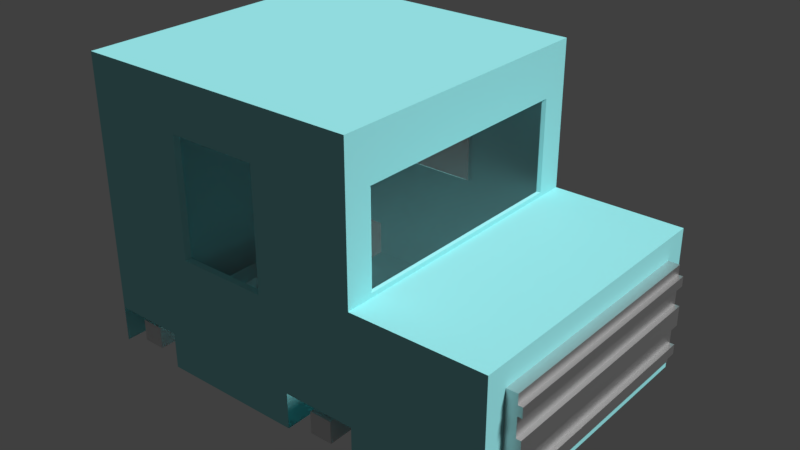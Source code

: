 # Source: car2.blend  (saved by Blender 2.78.0; exported with 4.5.12 LTS)
import bpy
from mathutils import Matrix  # noqa: F401  (used for matrix-valued properties, if any)

bpy.ops.wm.read_factory_settings(use_empty=True)
scene = bpy.context.scene
scene.name = 'Scene'

# ---- collections
col_collection_1 = bpy.data.collections.new('Collection 1'); scene.collection.children.link(col_collection_1)

# ---- materials (node trees are filled in below, after node groups)
mat_car = bpy.data.materials.new('Car')
mat_car.alpha_threshold = 0.0
mat_car.roughness = 0.5
mat_car.line_color = (0.0, 0.0, 0.0, 1.0)
mat_glass = bpy.data.materials.new('Glass')
mat_glass.alpha_threshold = 0.0
mat_glass.roughness = 0.5
mat_k_hler = bpy.data.materials.new('Kühler')
mat_k_hler.alpha_threshold = 0.0
mat_k_hler.roughness = 0.5

# ---- material node trees
mat_car.use_nodes = True; mat_car.node_tree.nodes.clear()
_N = mat_car.node_tree.nodes; _L = mat_car.node_tree.links
n0 = _N.new('ShaderNodeOutputMaterial'); n0.name = 'Material Output'; n0.location = (300, 300)
n1 = _N.new('ShaderNodeBsdfDiffuse'); n1.name = 'Diffuse BSDF'; n1.location = (10, 300)
n1.inputs[0].default_value = (0.3092, 0.7771, 0.8, 1.0)
_L.new(n1.outputs[0], n0.inputs[0])
n0.is_active_output = True
mat_glass.use_nodes = True; mat_glass.node_tree.nodes.clear()
_N = mat_glass.node_tree.nodes; _L = mat_glass.node_tree.links
n0 = _N.new('ShaderNodeOutputMaterial'); n0.name = 'Material Output'; n0.location = (450, 300)
n1 = _N.new('ShaderNodeBsdfTransparent'); n1.name = 'Transparent BSDF'; n1.location = (10, 300)
n1.inputs[0].default_value = (0.8, 0.8, 0.8, 1.0)
n2 = _N.new('ShaderNodeMixShader'); n2.name = 'Mix Shader'; n2.location = (230, 333)
n2.inputs[0].default_value = 0.1909
n3 = _N.new('ShaderNodeBsdfAnisotropic'); n3.name = 'Glossy BSDF'; n3.location = (-14, 197)
n3.distribution = 'GGX'
n3.inputs[1].default_value = 0.4472
_L.new(n1.outputs[0], n2.inputs[1])
_L.new(n2.outputs[0], n0.inputs[0])
_L.new(n3.outputs[0], n2.inputs[2])
n0.is_active_output = True
mat_k_hler.use_nodes = True; mat_k_hler.node_tree.nodes.clear()
_N = mat_k_hler.node_tree.nodes; _L = mat_k_hler.node_tree.links
n0 = _N.new('ShaderNodeOutputMaterial'); n0.name = 'Material Output'; n0.location = (460, 300)
n1 = _N.new('ShaderNodeMixShader'); n1.name = 'Mix Shader'; n1.location = (240, 287)
n2 = _N.new('ShaderNodeBsdfAnisotropic'); n2.name = 'Glossy BSDF'; n2.location = (18, 133)
n2.distribution = 'GGX'
n2.inputs[1].default_value = 0.4472
n3 = _N.new('ShaderNodeBsdfAnisotropic'); n3.name = 'Glossy BSDF.001'; n3.location = (11, 278)
n3.distribution = 'GGX'
n3.inputs[1].default_value = 0.4472
n4 = _N.new('ShaderNodeFresnel'); n4.name = 'Fresnel'; n4.location = (23, 408)
n4.inputs[0].default_value = 1.6
_L.new(n1.outputs[0], n0.inputs[0])
_L.new(n2.outputs[0], n1.inputs[2])
_L.new(n3.outputs[0], n1.inputs[1])
_L.new(n4.outputs[0], n1.inputs[0])
n0.is_active_output = True

# ---- world
world_world = bpy.data.worlds.new('World'); scene.world = world_world
world_world.color = (0.05088, 0.05088, 0.05088)
world_world.use_sun_shadow = False
world_world.sun_shadow_jitter_overblur = 0.0
world_world.cycles.sampling_method = 'MANUAL'

# ---- lights
light_lamp = bpy.data.lights.new('Lamp', 'SUN')
light_lamp.transmission_factor = 0.0
light_lamp.cutoff_distance = 30.0
light_lamp.angle = 0.1993
light_lamp.energy = 3.4
light_lamp.shadow_buffer_clip_start = 1.001
light_lamp.shadow_soft_size = 0.1
light_lamp.shadow_cascade_max_distance = 1000.0

# ---- meshes
me_cylinder = bpy.data.meshes.new('Cylinder')
me_cylinder.from_pydata([(0.0, 1.0, -1.0), (0.0, 1.0, 1.0), (0.1951, 0.9808, -1.0), (0.1951, 0.9808, 1.0), (0.3827, 0.9239, -1.0), (0.3827, 0.9239, 1.0), (0.5556, 0.8315, -1.0), (0.5556, 0.8315, 1.0), (0.7071, 0.7071, -1.0), (0.7071, 0.7071, 1.0), (0.8315, 0.5556, -1.0), (0.8315, 0.5556, 1.0), (0.9239, 0.3827, -1.0), (0.9239, 0.3827, 1.0), (0.9808, 0.1951, -1.0), (0.9808, 0.1951, 1.0), (1.0, 7.55e-08, -1.0), (1.0, 7.55e-08, 1.0), (0.9808, -0.1951, -1.0), (0.9808, -0.1951, 1.0), (0.9239, -0.3827, -1.0), (0.9239, -0.3827, 1.0), (0.8315, -0.5556, -1.0), (0.8315, -0.5556, 1.0), (0.7071, -0.7071, -1.0), (0.7071, -0.7071, 1.0), (0.5556, -0.8315, -1.0), (0.5556, -0.8315, 1.0), (0.3827, -0.9239, -1.0), (0.3827, -0.9239, 1.0), (0.1951, -0.9808, -1.0), (0.1951, -0.9808, 1.0), (-3.258e-07, -1.0, -1.0), (-3.258e-07, -1.0, 1.0), (-0.1951, -0.9808, -1.0), (-0.1951, -0.9808, 1.0), (-0.3827, -0.9239, -1.0), (-0.3827, -0.9239, 1.0), (-0.5556, -0.8315, -1.0), (-0.5556, -0.8315, 1.0), (-0.7071, -0.7071, -1.0), (-0.7071, -0.7071, 1.0), (-0.8315, -0.5556, -1.0), (-0.8315, -0.5556, 1.0), (-0.9239, -0.3827, -1.0), (-0.9239, -0.3827, 1.0), (-0.9808, -0.1951, -1.0), (-0.9808, -0.1951, 1.0), (-1.0, 9.656e-07, -1.0), (-1.0, 9.656e-07, 1.0), (-0.9808, 0.1951, -1.0), (-0.9808, 0.1951, 1.0), (-0.9239, 0.3827, -1.0), (-0.9239, 0.3827, 1.0), (-0.8315, 0.5556, -1.0), (-0.8315, 0.5556, 1.0), (-0.7071, 0.7071, -1.0), (-0.7071, 0.7071, 1.0), (-0.5556, 0.8315, -1.0), (-0.5556, 0.8315, 1.0), (-0.3827, 0.9239, -1.0), (-0.3827, 0.9239, 1.0), (-0.1951, 0.9808, -1.0), (-0.1951, 0.9808, 1.0)], [], [(0, 1, 3, 2), (2, 3, 5, 4), (4, 5, 7, 6), (6, 7, 9, 8), (8, 9, 11, 10), (10, 11, 13, 12), (12, 13, 15, 14), (14, 15, 17, 16), (16, 17, 19, 18), (18, 19, 21, 20), (20, 21, 23, 22), (22, 23, 25, 24), (24, 25, 27, 26), (26, 27, 29, 28), (28, 29, 31, 30), (30, 31, 33, 32), (32, 33, 35, 34), (34, 35, 37, 36), (36, 37, 39, 38), (38, 39, 41, 40), (40, 41, 43, 42), (42, 43, 45, 44), (44, 45, 47, 46), (46, 47, 49, 48), (48, 49, 51, 50), (50, 51, 53, 52), (52, 53, 55, 54), (54, 55, 57, 56), (56, 57, 59, 58), (58, 59, 61, 60), (3, 1, 63, 61, 59, 57, 55, 53, 51, 49, 47, 45, 43, 41, 39, 37, 35, 33, 31, 29, 27, 25, 23, 21, 19, 17, 15, 13, 11, 9, 7, 5), (60, 61, 63, 62), (62, 63, 1, 0), (0, 2, 4, 6, 8, 10, 12, 14, 16, 18, 20, 22, 24, 26, 28, 30, 32, 34, 36, 38, 40, 42, 44, 46, 48, 50, 52, 54, 56, 58, 60, 62)])
me_cylinder.use_remesh_preserve_volume = False
me_cylinder.use_remesh_preserve_attributes = False
me_cylinder.use_mirror_vertex_groups = False
me_cylinder.update()
me_cube = bpy.data.meshes.new('Cube')
me_cube.from_pydata([(0.32, 0.8261, -0.6189), (0.32, -1.174, -0.6189), (-1.68, -1.174, -0.6189), (-1.68, 0.8261, -0.6189), (0.32, 0.6412, 1.042), (0.32, -0.9889, 1.042), (-1.68, -1.174, 1.381), (-1.68, 0.8261, 1.381), (0.32, -0.1739, -0.6189), (-0.68, 0.8261, -0.5911), (0.32, 0.6412, 0.4116), (-0.68, -1.174, -0.5911), (0.32, -0.9889, 0.4116), (-1.68, -0.1739, -0.6189), (-1.68, -1.174, 0.3811), (-1.68, 0.8261, 0.3811), (0.32, -0.1739, 1.042), (-0.68, 0.8261, 1.036), (-0.68, -1.174, 1.036), (-1.68, -0.1739, 1.381), (-0.68, 0.8261, 0.2226), (-1.68, -0.1739, 0.3811), (-0.68, -1.174, 0.2226), (0.32, -0.1739, 0.4116), (-0.68, -0.1739, 1.381), (-0.68, -0.1739, -0.6189), (0.32, -0.6739, -0.6189), (-1.18, 0.8261, -0.6189), (0.32, 0.6412, 0.7267), (-1.18, -1.174, -0.6189), (0.32, -0.9889, 0.7267), (-1.68, 0.3261, -0.6189), (-1.68, -1.174, 0.8811), (-1.68, 0.8261, 0.8811), (0.32, -0.6739, 1.042), (-0.9937, 0.8261, 1.036), (-0.9937, -1.174, 1.036), (-1.68, 0.3261, 1.381), (0.32, 0.3261, -0.6189), (-0.18, 0.8261, -0.6189), (0.32, 0.8261, -0.1189), (-0.18, -1.174, -0.6189), (0.32, -1.174, -0.1189), (-1.68, -0.6739, -0.6189), (-1.68, -1.174, -0.1189), (-1.68, 0.8261, -0.1189), (0.32, 0.3261, 1.042), (-0.3663, 0.8261, 1.036), (-0.3663, -1.174, 1.036), (-1.68, -0.6739, 1.381), (-0.9937, 0.8261, 0.2226), (-0.18, 0.8261, 0.3811), (-0.68, 0.8261, -0.2774), (-1.68, 0.3261, 0.3811), (-1.68, -0.6739, 0.3811), (-1.68, -0.1739, -0.1189), (-1.68, -0.1739, 0.8811), (-0.9937, -1.174, 0.2226), (-0.18, -1.174, 0.3811), (-0.68, -1.174, -0.2774), (0.32, -0.6739, 0.4116), (0.32, 0.3261, 0.4116), (-0.68, -0.6739, 1.381), (-0.68, 0.3261, 1.381), (-0.18, -0.1739, 1.381), (-1.18, -0.1739, 1.381), (-1.18, -0.1739, -0.6189), (-0.18, -0.1739, -0.6189), (-0.68, 0.3261, -0.6189), (-0.68, -0.6739, -0.6189), (-0.18, -0.6739, -0.6189), (-0.18, 0.3261, -0.6189), (-1.18, 0.3261, -0.6189), (-1.18, 0.3261, 1.381), (-0.18, 0.3261, 1.381), (-0.18, -0.6739, 1.381), (-0.18, -1.174, 0.8811), (-0.18, -1.174, -0.1189), (-1.18, -1.174, -0.1189), (-1.68, -0.6739, 0.8811), (-1.68, -0.6739, -0.1189), (-1.68, 0.3261, -0.1189), (-0.18, 0.8261, -0.1189), (-0.18, 0.8261, 0.8811), (-0.9937, 0.8261, 0.7226), (-1.18, 0.8261, -0.1189), (-1.68, 0.3261, 0.8811), (-0.9937, -1.174, 0.7226), (-1.18, -0.6739, 1.381), (-1.18, -0.6739, -0.6189), (1.222, -0.6739, -0.4622), (1.222, -1.017, -0.4622), (1.222, 0.3261, -0.4622), (1.222, -0.1739, -0.4622), (1.222, 0.6694, -0.1189), (1.222, 0.6694, 0.2244), (1.222, -1.017, -0.1189), (1.222, -1.017, 0.2244), (1.222, -0.6739, 0.2244), (1.222, 0.3261, 0.2244), (1.222, -0.1739, 0.2244), (1.222, 0.6694, -0.4622), (0.32, 0.8261, 0.8811), (0.32, 0.8261, 1.381), (0.32, -1.174, 0.8811), (0.32, -1.174, 1.381), (0.32, -0.6739, 1.381), (0.32, 0.3261, 1.381), (0.32, -0.1739, 1.381), (0.32, -0.6739, 0.3811), (0.32, -1.174, 0.3811), (0.32, 0.3261, 0.3811), (0.32, -0.1739, 0.3811), (0.32, 0.8261, 0.3811), (1.222, -0.6739, -0.6189), (1.222, -1.174, -0.6189), (1.222, 0.3261, -0.6189), (1.222, -0.1739, -0.6189), (1.222, 0.8261, -0.1189), (1.222, 0.8261, 0.3811), (1.222, -1.174, -0.1189), (1.222, -1.174, 0.3811), (1.222, -0.6739, 0.3811), (1.222, 0.3261, 0.3811), (1.222, -0.1739, 0.3811), (1.222, 0.8261, -0.6189), (1.298, -0.1739, -0.4622), (1.298, -0.1739, 0.2244), (1.298, 0.6694, -0.1189), (1.298, 0.3261, -0.4622), (1.298, 0.3261, 0.2244), (1.298, -1.017, -0.1189), (1.298, -0.6739, -0.4622), (1.298, -0.6739, 0.2244), (1.298, -1.017, -0.4622), (1.298, 0.6694, 0.2244), (1.298, -1.017, 0.2244), (1.298, 0.6694, -0.4622), (-0.68, 0.8261, -0.6189), (-0.3663, 0.8261, -0.5911), (-0.68, -1.174, -0.6189), (-0.3663, -1.174, -0.5911), (-0.18, 0.8261, 1.381), (-0.68, 0.8261, 1.381), (-0.18, -1.174, 1.381), (-0.68, -1.174, 1.381), (-1.18, 0.8261, 1.381), (-0.9937, 0.8261, -0.5911), (-0.9937, -1.174, -0.5911), (-1.18, -1.174, 1.381), (-0.3663, -1.174, 0.7226), (-0.3663, -1.174, 0.2226), (-0.3663, -1.174, -0.2774), (-1.18, -1.174, 0.3811), (-0.9937, -1.174, -0.2774), (-0.3663, 0.8261, -0.2774), (-0.3663, 0.8261, 0.2226), (-0.3663, 0.8261, 0.7226), (-1.18, 0.8261, 0.8811), (-1.18, 0.8261, 0.3811), (-1.18, -1.174, 0.8811), (-0.9937, 0.8261, -0.2774), (-0.3621, 0.796, 0.2367), (-0.6663, 0.796, 0.2367), (-0.6663, 0.796, 0.7217), (-0.6663, 0.796, 1.026), (-0.3621, -1.144, 0.2367), (-0.6663, -1.144, 0.2367), (-0.6663, -1.144, 0.7217), (0.3036, -0.1739, 0.7256), (0.3036, -0.1739, 0.42), (-0.9705, 0.796, 0.2367), (-0.9705, -1.144, 0.2367), (-0.6663, -1.144, 1.026), (0.3036, -0.1739, 1.031), (0.3036, 0.3111, 0.7256), (0.3036, 0.6166, 0.7256), (0.3036, 0.3111, 0.42), (0.3036, 0.3111, 1.031), (-0.3621, -1.144, 0.7217), (-0.3621, 0.796, 0.7217), (-0.9705, 0.796, 0.7217), (-0.9705, -1.144, 0.7217), (0.3036, -0.6588, 0.7256), (0.3036, -0.9644, 0.7256), (0.3036, -0.6588, 0.42), (0.3036, -0.6588, 1.031), (0.3036, 0.6166, 1.031), (0.3036, -0.9644, 1.031), (0.3036, -0.9644, 0.42), (0.3036, 0.6166, 0.42), (-0.3621, 0.796, 1.026), (-0.3621, -1.144, 1.026), (-0.9705, 0.796, 1.026), (-0.9705, -1.144, 1.026), (1.222, 0.6694, -0.3935), (1.222, 0.6694, -0.3249), (1.222, 0.6694, -0.2562), (1.222, 0.6694, -0.1876), (1.222, -1.017, -0.3935), (1.222, -1.017, -0.3249), (1.222, -1.017, -0.2562), (1.222, -1.017, -0.1876), (1.298, -0.1739, -0.1876), (1.298, -0.1739, -0.2562), (1.298, -0.1739, -0.3249), (1.298, -0.1739, -0.3935), (1.298, 0.3261, -0.1876), (1.298, 0.3261, -0.2562), (1.298, 0.3261, -0.3249), (1.298, 0.3261, -0.3935), (1.298, -0.6739, -0.1876), (1.298, -0.6739, -0.2562), (1.298, -0.6739, -0.3249), (1.298, -0.6739, -0.3935), (1.298, 0.6694, -0.3935), (1.298, 0.6694, -0.3249), (1.298, 0.6694, -0.2562), (1.298, 0.6694, -0.1876), (1.298, -1.017, -0.3935), (1.298, -1.017, -0.3249), (1.298, -1.017, -0.2562), (1.298, -1.017, -0.1876), (0.32, 0.8261, -0.01892), (0.32, 0.8261, 0.08108), (0.32, 0.8261, 0.1811), (0.32, 0.8261, 0.2811), (0.32, -1.174, -0.01892), (0.32, -1.174, 0.08108), (0.32, -1.174, 0.1811), (0.32, -1.174, 0.2811), (-1.68, -1.174, -0.01892), (-1.68, -1.174, 0.08108), (-1.68, -1.174, 0.1811), (-1.68, -1.174, 0.2811), (-1.68, 0.8261, -0.01892), (-1.68, 0.8261, 0.08108), (-1.68, 0.8261, 0.1811), (-1.68, 0.8261, 0.2811), (-0.68, 0.8261, -0.1774), (-0.68, 0.8261, -0.07738), (-0.68, 0.8261, 0.02262), (-0.68, 0.8261, 0.1226), (-1.68, -0.1739, 0.2811), (-1.68, -0.1739, 0.1811), (-1.68, -0.1739, 0.08108), (-1.68, -0.1739, -0.01892), (-0.68, -1.174, 0.1226), (-0.68, -1.174, 0.02262), (-0.68, -1.174, -0.07738), (-0.68, -1.174, -0.1774), (-0.18, -1.174, 0.2811), (-0.18, -1.174, 0.1811), (-0.18, -1.174, 0.08108), (-0.18, -1.174, -0.01892), (-1.18, -1.174, 0.2811), (-1.18, -1.174, 0.1811), (-1.18, -1.174, 0.08108), (-1.18, -1.174, -0.01892), (-1.68, -0.6739, 0.2811), (-1.68, -0.6739, 0.1811), (-1.68, -0.6739, 0.08108), (-1.68, -0.6739, -0.01892), (-1.68, 0.3261, 0.2811), (-1.68, 0.3261, 0.1811), (-1.68, 0.3261, 0.08108), (-1.68, 0.3261, -0.01892), (-0.18, 0.8261, -0.01892), (-0.18, 0.8261, 0.08108), (-0.18, 0.8261, 0.1811), (-0.18, 0.8261, 0.2811), (-1.18, 0.8261, -0.01892), (-1.18, 0.8261, 0.08108), (-1.18, 0.8261, 0.1811), (-1.18, 0.8261, 0.2811), (1.222, 0.8261, -0.01892), (1.222, 0.8261, 0.08108), (1.222, 0.8261, 0.1811), (1.222, 0.8261, 0.2811), (1.222, -1.174, -0.01892), (1.222, -1.174, 0.08108), (1.222, -1.174, 0.1811), (1.222, -1.174, 0.2811), (1.222, 0.6694, -0.05027), (1.222, 0.6694, 0.01839), (1.222, 0.6694, 0.08704), (1.222, 0.6694, 0.1557), (1.222, -1.017, -0.05027), (1.222, -1.017, 0.01839), (1.222, -1.017, 0.08704), (1.222, -1.017, 0.1557), (1.298, -0.1739, 0.1557), (1.298, -0.1739, 0.08704), (1.298, -0.1739, 0.01839), (1.298, -0.1739, -0.05027), (1.298, 0.3261, 0.1557), (1.298, 0.3261, 0.08704), (1.298, 0.3261, 0.01839), (1.298, 0.3261, -0.05027), (1.298, -0.6739, 0.1557), (1.298, -0.6739, 0.08704), (1.298, -0.6739, 0.01839), (1.298, -0.6739, -0.05027), (1.298, 0.6694, -0.05027), (1.298, 0.6694, 0.01839), (1.298, 0.6694, 0.08704), (1.298, 0.6694, 0.1557), (1.298, -1.017, -0.05027), (1.298, -1.017, 0.01839), (1.298, -1.017, 0.08704), (1.298, -1.017, 0.1557), (-0.3663, -1.174, 0.1226), (-0.3663, -1.174, 0.02262), (-0.3663, -1.174, -0.07738), (-0.3663, -1.174, -0.1774), (-0.9937, -1.174, 0.1226), (-0.9937, -1.174, 0.02262), (-0.9937, -1.174, -0.07738), (-0.9937, -1.174, -0.1774), (-0.3663, 0.8261, -0.1774), (-0.3663, 0.8261, -0.07738), (-0.3663, 0.8261, 0.02262), (-0.3663, 0.8261, 0.1226), (-0.9937, 0.8261, -0.1774), (-0.9937, 0.8261, -0.07738), (-0.9937, 0.8261, 0.02262), (-0.9937, 0.8261, 0.1226), (1.329, -0.1739, -0.05027), (1.329, -0.1739, -0.1189), (1.329, 0.3261, -0.1189), (1.329, 0.6694, -0.1189), (1.329, 0.3261, -0.05027), (1.329, -0.6739, -0.1189), (1.329, -1.017, -0.1189), (1.329, -0.6739, -0.05027), (1.329, 0.6694, -0.1876), (1.329, -1.017, -0.1876), (1.329, -0.1739, -0.1876), (1.329, -0.1739, -0.3249), (1.329, -0.1739, -0.3935), (1.329, 0.3261, -0.1876), (1.329, 0.3261, -0.3249), (1.329, 0.3261, -0.3935), (1.329, -0.6739, -0.1876), (1.329, -0.6739, -0.3249), (1.329, -0.6739, -0.3935), (1.329, 0.6694, -0.3935), (1.329, 0.6694, -0.3249), (1.329, -1.017, -0.3935), (1.329, -1.017, -0.3249), (1.329, -0.1739, 0.1557), (1.329, -0.1739, 0.08704), (1.329, 0.3261, 0.1557), (1.329, 0.3261, 0.08704), (1.329, -0.6739, 0.1557), (1.329, -0.6739, 0.08704), (1.329, 0.6694, -0.05027), (1.329, 0.6694, 0.08704), (1.329, 0.6694, 0.1557), (1.329, -1.017, -0.05027), (1.329, -1.017, 0.08704), (1.329, -1.017, 0.1557), (0.32, -0.9239, -0.6189), (-1.68, 0.5761, -0.6189), (0.32, 0.5761, -0.6189), (-1.68, -0.9239, -0.6189), (-1.68, -1.174, -0.3689), (-1.68, 0.8261, -0.3689), (0.07001, -0.6739, -0.6189), (-0.18, -0.9239, -0.6189), (0.07001, 0.3261, -0.6189), (-0.18, 0.5761, -0.6189), (-1.43, 0.3261, -0.6189), (-1.18, 0.5761, -0.6189), (0.07001, -1.174, -0.1189), (-1.43, -1.174, -0.1189), (-1.68, -0.9239, -0.1189), (-1.68, -0.6739, -0.3689), (-1.68, 0.5761, -0.1189), (-1.68, 0.3261, -0.3689), (0.07001, 0.8261, -0.1189), (-1.43, 0.8261, -0.1189), (-1.43, -0.6739, -0.6189), (-1.18, -0.9239, -0.6189), (-0.18, -1.174, -0.3689), (-1.18, -1.174, -0.3689), (-0.18, 0.8261, -0.3689), (-1.18, 0.8261, -0.3689), (0.32, 0.8261, -0.3689), (0.32, -1.174, -0.3689), (-1.43, -1.174, -0.3689), (-1.43, 0.8261, -0.3689), (0.07001, 0.8261, -0.3689), (0.07001, -1.174, -0.3689), (-1.68, 0.5761, -0.3689), (-1.68, -0.9239, -0.3689), (-1.43, 0.5761, -0.6189), (0.07001, 0.5761, -0.6189), (0.07001, -0.9239, -0.6189), (-1.43, -0.9239, -0.6189)], [], [(88, 49, 6, 149), (61, 10, 190, 177), (160, 149, 6, 32), (86, 37, 7, 33), (158, 159, 15, 33), (50, 84, 181, 171), (155, 139, 9, 52), (263, 53, 15, 238), (259, 54, 21, 243), (79, 49, 19, 56), (255, 153, 14, 234), (311, 151, 22, 247), (156, 20, 163, 162), (8, 38, 116, 117), (60, 23, 170, 185), (75, 62, 145, 144), (74, 63, 24, 64), (73, 37, 19, 65), (72, 66, 13, 31, 372), (71, 67, 25, 68), (70, 369, 41, 140, 69), (67, 70, 69, 25), (8, 26, 368, 70, 67), (39, 371, 71, 68, 138), (397, 370, 71, 371), (38, 8, 67, 71, 370), (396, 372, 31, 363), (138, 68, 72, 373, 27), (68, 25, 66, 72), (63, 73, 65, 24), (143, 146, 73, 63), (146, 7, 37, 73), (107, 74, 64, 108), (103, 142, 74, 107), (142, 143, 63, 74), (106, 75, 144, 105), (108, 64, 75, 106), (64, 24, 62, 75), (84, 35, 193, 181), (4, 46, 178, 187), (157, 156, 162, 180), (226, 113, 119, 278), (26, 8, 117, 114), (1, 362, 26, 114, 115), (113, 111, 123, 119), (111, 112, 124, 123), (42, 389, 1, 115, 120), (16, 34, 186, 174), (110, 104, 76, 58), (104, 105, 144, 76), (141, 152, 59, 11), (230, 110, 58, 251), (11, 59, 154, 148), (247, 22, 57, 315), (54, 79, 56, 21), (14, 32, 79, 54), (32, 6, 49, 79), (43, 377, 80, 55, 13), (395, 376, 80, 377), (234, 14, 54, 259), (394, 378, 45, 367), (13, 55, 81, 379, 31), (243, 21, 53, 263), (319, 155, 52, 239), (223, 40, 380, 82, 267), (48, 18, 173, 192), (103, 102, 83, 142), (102, 113, 51, 83), (146, 158, 33, 7), (47, 157, 180, 191), (30, 12, 189, 184), (271, 85, 381, 45, 235), (239, 52, 161, 323), (52, 9, 147, 161), (53, 86, 33, 15), (21, 56, 86, 53), (56, 19, 37, 86), (153, 160, 32, 14), (17, 47, 191, 165), (10, 28, 176, 190), (23, 61, 177, 170), (22, 151, 166, 167), (12, 60, 185, 189), (62, 88, 149, 145), (24, 65, 88, 62), (65, 19, 49, 88), (66, 89, 382, 43, 13), (25, 69, 89, 66), (69, 140, 29, 383, 89), (287, 96, 131, 307), (90, 93, 126, 132), (199, 91, 134, 219), (286, 95, 135, 306), (99, 100, 127, 130), (198, 94, 128, 218), (93, 92, 129, 126), (95, 99, 130, 135), (109, 110, 121, 122), (38, 364, 0, 125, 116), (112, 109, 122, 124), (227, 42, 120, 279), (4, 28, 102, 103), (30, 5, 105, 104), (5, 34, 106, 105), (16, 46, 107, 108), (60, 12, 110, 109), (61, 23, 112, 111), (28, 10, 113, 102), (12, 30, 104, 110), (34, 16, 108, 106), (46, 4, 103, 107), (23, 60, 109, 112), (10, 61, 111, 113), (90, 91, 115, 114), (92, 93, 117, 116), (283, 94, 118, 275), (290, 97, 121, 282), (97, 98, 122, 121), (100, 99, 123, 124), (93, 90, 114, 117), (101, 92, 116, 125), (195, 101, 125, 118), (202, 96, 120), (98, 100, 124, 122), (99, 95, 119, 123), (299, 133, 136, 310), (295, 130, 127, 291), (203, 207, 340, 337), (300, 292, 351, 355), (306, 135, 130, 295), (205, 213, 344, 338), (299, 310, 361, 354), (291, 127, 133, 299), (100, 98, 133, 127), (91, 90, 132, 134), (92, 101, 137, 129), (98, 97, 136, 133), (9, 139, 39, 138), (141, 11, 140, 41), (47, 17, 143, 142), (18, 48, 144, 145), (147, 9, 138, 27), (11, 148, 29, 140), (17, 35, 146, 143), (36, 18, 145, 149), (150, 151, 58, 76), (48, 150, 76, 144), (152, 141, 41, 384, 77), (314, 152, 77, 254), (148, 154, 78, 385, 29), (315, 57, 153, 255), (322, 156, 51, 270), (139, 155, 82, 386, 39), (157, 47, 142, 83), (156, 157, 83, 51), (35, 84, 158, 146), (84, 50, 159, 158), (323, 161, 85, 271), (161, 147, 27, 387, 85), (57, 87, 160, 153), (87, 36, 149, 160), (183, 186, 188, 184), (180, 162, 163, 164), (179, 192, 173, 168), (175, 178, 174, 169), (177, 175, 169, 170), (190, 176, 175, 177), (176, 187, 178, 175), (166, 179, 168, 167), (191, 180, 164, 165), (165, 164, 181, 193), (164, 163, 171, 181), (167, 168, 182, 172), (168, 173, 194, 182), (185, 183, 184, 189), (170, 169, 183, 185), (169, 174, 186, 183), (35, 17, 165, 193), (57, 22, 167, 172), (18, 36, 194, 173), (151, 150, 179, 166), (28, 4, 187, 176), (87, 57, 172, 182), (150, 48, 192, 179), (5, 30, 184, 188), (36, 87, 182, 194), (34, 5, 188, 186), (46, 16, 174, 178), (20, 50, 171, 163), (126, 206, 214, 132), (214, 206, 339, 345), (205, 204, 212, 213), (204, 203, 211, 212), (132, 214, 219, 134), (309, 300, 355, 360), (213, 212, 221, 220), (212, 211, 222, 221), (137, 215, 210, 129), (209, 205, 338, 341), (216, 217, 208, 209), (217, 218, 207, 208), (129, 210, 206, 126), (128, 303, 356, 330), (209, 208, 204, 205), (208, 207, 203, 204), (91, 199, 120, 115), (199, 200, 120), (200, 201, 120), (201, 202, 120), (94, 198, 118), (198, 197, 118), (197, 196, 118), (196, 195, 118), (101, 195, 215, 137), (195, 196, 216, 215), (196, 197, 217, 216), (197, 198, 218, 217), (96, 202, 222, 131), (202, 201, 221, 222), (201, 200, 220, 221), (200, 199, 219, 220), (393, 389, 42, 374), (0, 388, 40, 118, 125), (392, 380, 40, 388), (50, 326, 274, 159), (326, 325, 273, 274), (325, 324, 272, 273), (324, 323, 271, 272), (155, 319, 267, 82), (319, 320, 268, 267), (320, 321, 269, 268), (321, 322, 270, 269), (154, 318, 258, 78), (318, 317, 257, 258), (317, 316, 256, 257), (316, 315, 255, 256), (151, 311, 251, 58), (311, 312, 252, 251), (312, 313, 253, 252), (313, 314, 254, 253), (294, 302, 334, 327), (294, 293, 301, 302), (293, 292, 300, 301), (206, 210, 342, 339), (302, 307, 359, 334), (303, 304, 297, 298), (304, 305, 296, 297), (207, 218, 335, 340), (220, 219, 348, 349), (298, 297, 293, 294), (297, 296, 292, 293), (295, 291, 350, 352), (292, 296, 353, 351), (302, 301, 308, 307), (301, 300, 309, 308), (216, 209, 341, 347), (96, 287, 279, 120), (287, 288, 280, 279), (288, 289, 281, 280), (289, 290, 282, 281), (95, 286, 278, 119), (286, 285, 277, 278), (285, 284, 276, 277), (284, 283, 275, 276), (110, 230, 282, 121), (230, 229, 281, 282), (229, 228, 280, 281), (228, 227, 279, 280), (94, 283, 303, 128), (283, 284, 304, 303), (284, 285, 305, 304), (285, 286, 306, 305), (97, 290, 310, 136), (290, 289, 309, 310), (289, 288, 308, 309), (288, 287, 307, 308), (20, 242, 326, 50), (242, 241, 325, 326), (241, 240, 324, 325), (240, 239, 323, 324), (159, 274, 238, 15), (274, 273, 237, 238), (273, 272, 236, 237), (272, 271, 235, 236), (113, 226, 270, 51), (226, 225, 269, 270), (225, 224, 268, 269), (224, 223, 267, 268), (156, 322, 242, 20), (322, 321, 241, 242), (321, 320, 240, 241), (320, 319, 239, 240), (55, 246, 266, 81), (246, 245, 265, 266), (245, 244, 264, 265), (244, 243, 263, 264), (44, 231, 262, 80, 376), (231, 232, 261, 262), (232, 233, 260, 261), (233, 234, 259, 260), (59, 250, 318, 154), (250, 249, 317, 318), (249, 248, 316, 317), (248, 247, 315, 316), (42, 227, 254, 77, 374), (227, 228, 253, 254), (228, 229, 252, 253), (229, 230, 251, 252), (40, 223, 275, 118), (223, 224, 276, 275), (224, 225, 277, 276), (225, 226, 278, 277), (152, 314, 250, 59), (314, 313, 249, 250), (313, 312, 248, 249), (312, 311, 247, 248), (78, 258, 231, 44, 375), (258, 257, 232, 231), (257, 256, 233, 232), (256, 255, 234, 233), (80, 262, 246, 55), (262, 261, 245, 246), (261, 260, 244, 245), (260, 259, 243, 244), (81, 266, 235, 45, 378), (266, 265, 236, 235), (265, 264, 237, 236), (264, 263, 238, 237), (340, 329, 328, 337), (335, 330, 329, 340), (343, 332, 333, 336), (337, 328, 332, 343), (339, 338, 344, 345), (345, 344, 349, 348), (346, 347, 341, 342), (342, 341, 338, 339), (328, 327, 334, 332), (351, 350, 354, 355), (330, 356, 331, 329), (357, 358, 352, 353), (329, 331, 327, 328), (353, 352, 350, 351), (332, 334, 359, 333), (355, 354, 361, 360), (291, 299, 354, 350), (305, 306, 358, 357), (211, 203, 337, 343), (303, 298, 331, 356), (307, 131, 333, 359), (219, 214, 345, 348), (213, 220, 349, 344), (296, 305, 357, 353), (306, 295, 352, 358), (310, 309, 360, 361), (215, 216, 347, 346), (218, 128, 330, 335), (222, 211, 343, 336), (298, 294, 327, 331), (131, 222, 336, 333), (210, 215, 346, 342), (391, 381, 85, 387), (390, 385, 78, 375), (366, 390, 375, 44), (367, 45, 381, 391), (386, 82, 380, 392), (384, 393, 374, 77), (363, 394, 367, 3), (31, 379, 394, 363), (379, 81, 378, 394), (365, 395, 377, 43), (2, 366, 395, 365), (366, 44, 376, 395), (373, 72, 372, 396), (364, 38, 370, 397), (368, 398, 369, 70), (26, 362, 398, 368), (382, 399, 365, 43), (89, 383, 399, 382)])
me_cube.polygons.foreach_set('material_index', [0, 0, 0, 0, 0, 0, 0, 0, 0, 0, 0, 0, 0, 0, 0, 0, 0, 0, 0, 0, 0, 0, 0, 0, 0, 0, 0, 0, 0, 0, 0, 0, 0, 0, 0, 0, 0, 0, 0, 0, 0, 0, 0, 0, 0, 0, 0, 0, 0, 0, 0, 0, 0, 0, 0, 0, 0, 0, 0, 0, 0, 0, 0, 0, 0, 0, 0, 0, 0, 0, 0, 0, 0, 0, 0, 0, 0, 0, 0, 0, 0, 0, 0, 0, 0, 0, 0, 0, 0, 2, 2, 2, 2, 2, 2, 2, 2, 0, 0, 0, 0, 0, 0, 0, 0, 0, 0, 0, 0, 0, 0, 0, 0, 0, 0, 0, 0, 0, 0, 0, 0, 0, 0, 0, 0, 2, 2, 2, 2, 2, 2, 2, 2, 2, 2, 2, 2, 0, 0, 0, 0, 0, 0, 0, 0, 0, 0, 0, 0, 0, 0, 0, 0, 0, 0, 0, 0, 0, 0, 0, 0, 1, 1, 1, 1, 1, 1, 1, 1, 1, 1, 1, 1, 1, 1, 1, 1, 0, 0, 0, 0, 0, 0, 0, 0, 0, 0, 0, 0, 2, 2, 2, 2, 2, 2, 2, 2, 2, 2, 2, 2, 2, 2, 2, 2, 0, 0, 0, 0, 0, 0, 0, 0, 2, 2, 2, 2, 2, 2, 2, 2, 0, 0, 0, 0, 0, 0, 0, 0, 0, 0, 0, 0, 0, 0, 0, 0, 0, 0, 0, 2, 2, 2, 2, 2, 2, 2, 2, 2, 2, 2, 2, 2, 2, 2, 2, 0, 0, 0, 0, 0, 0, 0, 0, 0, 0, 0, 0, 2, 2, 2, 2, 2, 2, 2, 2, 0, 0, 0, 0, 0, 0, 0, 0, 0, 0, 0, 0, 0, 0, 0, 0, 0, 0, 0, 0, 0, 0, 0, 0, 0, 0, 0, 0, 0, 0, 0, 0, 0, 0, 0, 0, 0, 0, 0, 0, 0, 0, 0, 0, 0, 0, 0, 0, 0, 0, 0, 0, 2, 2, 2, 2, 2, 2, 2, 2, 2, 2, 2, 2, 2, 2, 2, 2, 2, 2, 2, 2, 2, 2, 2, 2, 2, 2, 2, 2, 2, 2, 2, 2, 0, 0, 0, 0, 0, 0, 0, 0, 0, 0, 0, 0, 0, 0, 0, 0, 0, 0])
me_cube.materials.append(mat_car)
me_cube.materials.append(mat_glass)
me_cube.materials.append(mat_k_hler)
me_cube.use_remesh_preserve_volume = False
me_cube.use_remesh_preserve_attributes = False
me_cube.use_mirror_vertex_groups = False
me_cube.update()
me_cube_001 = bpy.data.meshes.new('Cube.001')
me_cube_001.from_pydata([(-1.0, -1.0, -1.0), (-1.0, -1.0, 1.0), (-1.0, 1.0, -1.0), (-1.0, 1.0, 1.0), (1.0, -1.0, -1.0), (1.0, -1.0, 1.0), (1.0, 1.0, -1.0), (1.0, 1.0, 1.0)], [], [(0, 1, 3, 2), (2, 3, 7, 6), (6, 7, 5, 4), (4, 5, 1, 0), (2, 6, 4, 0), (7, 3, 1, 5)])
me_cube_001.use_remesh_preserve_volume = False
me_cube_001.use_remesh_preserve_attributes = False
me_cube_001.use_mirror_vertex_groups = False
me_cube_001.update()
me_cube_002 = bpy.data.meshes.new('Cube.002')
me_cube_002.from_pydata([(-1.0, -1.0, -1.0), (-1.0, -1.0, 1.0), (-1.0, 1.0, -1.0), (-1.0, 1.0, 1.0), (1.0, -1.0, -1.0), (1.0, -1.0, 1.0), (1.0, 1.0, -1.0), (1.0, 1.0, 1.0)], [], [(0, 1, 3, 2), (2, 3, 7, 6), (6, 7, 5, 4), (4, 5, 1, 0), (2, 6, 4, 0), (7, 3, 1, 5)])
me_cube_002.use_remesh_preserve_volume = False
me_cube_002.use_remesh_preserve_attributes = False
me_cube_002.use_mirror_vertex_groups = False
me_cube_002.update()

# ---- objects
ob_cylinder = bpy.data.objects.new('Cylinder', me_cylinder)
ob_cube = bpy.data.objects.new('Cube', me_cube)
ob_cube_001 = bpy.data.objects.new('Cube.001', me_cube_001)
ob_cube_002 = bpy.data.objects.new('Cube.002', me_cube_002)
ob_lamp = bpy.data.objects.new('Lamp', light_lamp)

# ---- transforms, parenting, visibility, modifiers, constraints
ob_cylinder.location = (0.7509, 1.015, 1.501)
ob_cylinder.rotation_euler = (1.571, -0.0, 0.0)
ob_cylinder.scale = (0.172, 0.172, 0.02208)
ob_cylinder.lineart.crease_threshold = 0.0
ob_cube.location = (0.68, 0.1739, 2.049)
ob_cube.lock_rotations_4d = False
ob_cube.empty_display_type = 'ARROWS'
ob_cube.lineart.crease_threshold = 0.0
ob_cube_001.parent = ob_cube
ob_cube_001.matrix_parent_inverse = Matrix(((1.0, 0.0, 0.0, -0.68), (0.0, 1.0, 0.0, -0.1739), (0.0, 0.0, 1.0, -2.049), (0.0, 0.0, 0.0, 1.0)))
ob_cube_001.location = (-0.7683, 0.001219, 1.552)
ob_cube_001.scale = (0.07757, 0.9672, 0.07757)
ob_cube_001.lineart.crease_threshold = 0.0
ob_cube_002.parent = ob_cube
ob_cube_002.matrix_parent_inverse = Matrix(((1.0, 0.0, 0.0, -0.68), (0.0, 1.0, 0.0, -0.1739), (0.0, 0.0, 1.0, -2.049), (0.0, 0.0, 0.0, 1.0)))
ob_cube_002.location = (0.7518, -0.0209, 1.552)
ob_cube_002.scale = (0.07757, 0.9672, 0.07757)
ob_cube_002.lineart.crease_threshold = 0.0
ob_lamp.location = (4.076, 1.005, 5.904)
ob_lamp.rotation_euler = (0.6503, 0.05522, 1.866)
ob_lamp.lock_rotations_4d = False
ob_lamp.empty_display_type = 'ARROWS'
ob_lamp.color = (0.0, 0.0, 0.0, 0.0)
ob_lamp.lineart.crease_threshold = 0.0

# ---- collection membership
col_collection_1.objects.link(ob_cylinder)
col_collection_1.objects.link(ob_cube)
col_collection_1.objects.link(ob_cube_001)
col_collection_1.objects.link(ob_cube_002)
col_collection_1.objects.link(ob_lamp)

# ---- scene / render settings (as saved in the file)
scene.frame_start = 1; scene.frame_end = 250; scene.frame_set(1)
scene.render.engine = 'CYCLES'
scene.render.resolution_percentage = 50
scene.render.dither_intensity = 0.0
scene.cycles.use_denoising = False
scene.cycles.samples = 1000
scene.cycles.sampling_pattern = 'TABULATED_SOBOL'
scene.cycles.light_sampling_threshold = 0.0
scene.cycles.use_adaptive_sampling = False
scene.cycles.use_light_tree = False
scene.cycles.blur_glossy = 0.0
scene.cycles.sample_clamp_direct = 1.24
scene.cycles.sample_clamp_indirect = 0.34
scene.view_settings.view_transform = 'Standard'
bpy.context.view_layer.update()

# ---- added for rendering (the .blend has no active camera): camera
cam_auto = bpy.data.cameras.new('AutoCamera')
cam_auto.lens = 50.0
cam_auto.sensor_width = 36.0
cam_auto.clip_end = 1000.0
ob_auto_camera = bpy.data.objects.new('AutoCamera', cam_auto)
scene.collection.objects.link(ob_auto_camera)
ob_auto_camera.location = (4.38854, -4.64228, 5.48644)
ob_auto_camera.rotation_euler = (1.09748, -7.21219e-08, 0.694738)
scene.camera = ob_auto_camera
bpy.context.view_layer.update()
